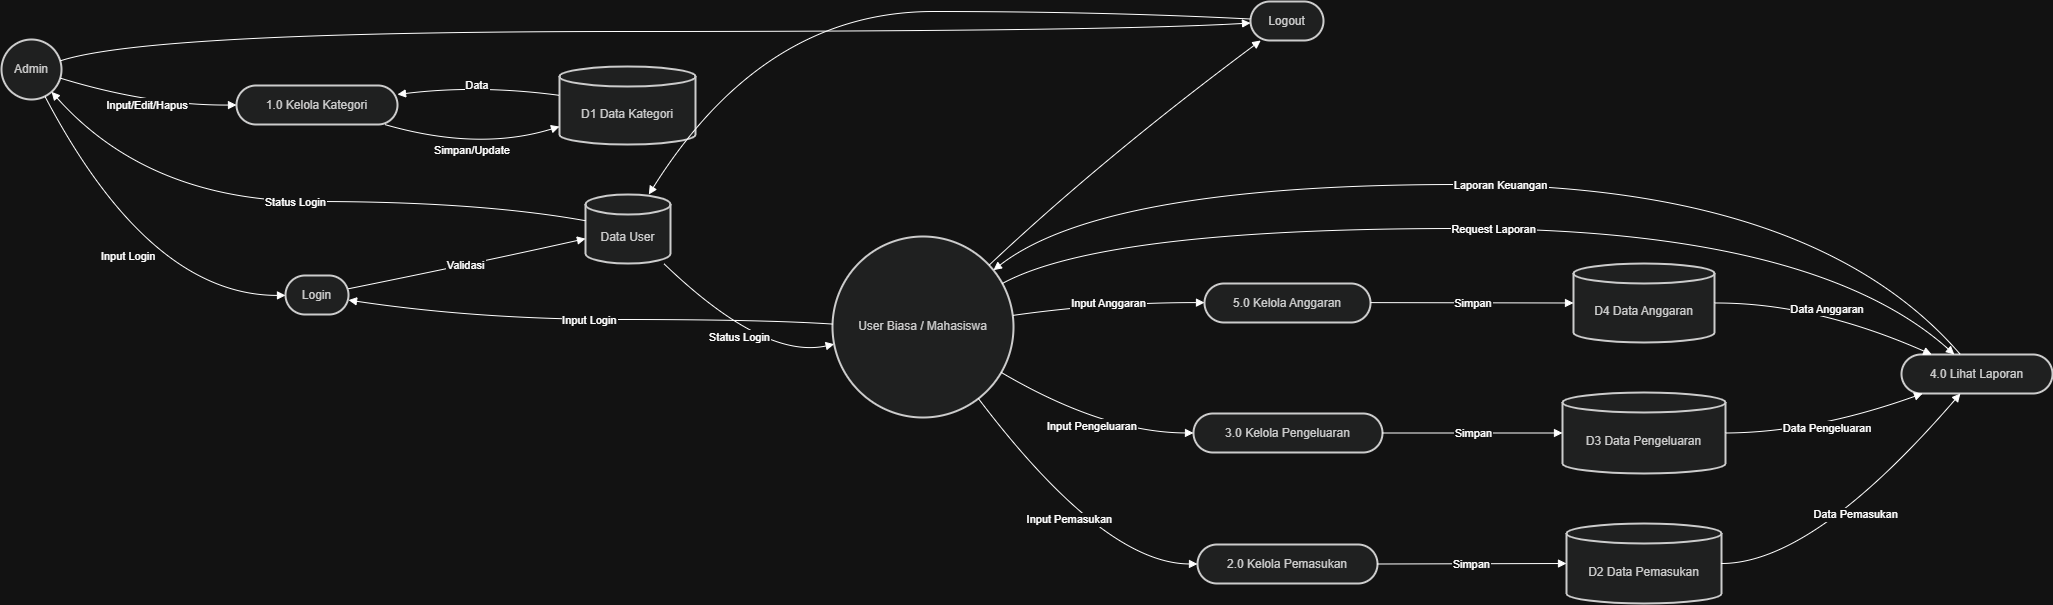

The diagram above was exported from draw.io. Its source (the exported page's mxGraphModel, read from the mxfile embedded in the PNG):
<mxGraphModel dx="2074" dy="1297" grid="1" gridSize="10" guides="1" tooltips="1" connect="1" arrows="1" fold="1" page="1" pageScale="1" pageWidth="850" pageHeight="1100" math="0" shadow="0">
  <root>
    <mxCell id="0" />
    <mxCell id="1" parent="0" />
    <mxCell id="GAdP9_xJuqEcm5VYc7A3-1" parent="1" style="ellipse;aspect=fixed;strokeWidth=2;whiteSpace=wrap;fillColor=light-dark(#eeeeee,#1f2020);strokeColor=light-dark(#999999,#cccccc);fontColor=light-dark(#333333,#cccccc);" value="Admin" vertex="1">
      <mxGeometry height="60" width="60" x="20" y="58" as="geometry" />
    </mxCell>
    <mxCell id="GAdP9_xJuqEcm5VYc7A3-2" parent="1" style="ellipse;aspect=fixed;strokeWidth=2;whiteSpace=wrap;fillColor=light-dark(#eeeeee,#1f2020);strokeColor=light-dark(#999999,#cccccc);fontColor=light-dark(#333333,#cccccc);" value="User Biasa / Mahasiswa" vertex="1">
      <mxGeometry height="181" width="181" x="851" y="255" as="geometry" />
    </mxCell>
    <mxCell id="GAdP9_xJuqEcm5VYc7A3-3" parent="1" style="rounded=1;whiteSpace=wrap;arcSize=50;strokeWidth=2;fillColor=light-dark(#eeeeee,#1f2020);strokeColor=light-dark(#999999,#cccccc);fontColor=light-dark(#333333,#cccccc);" value="Login" vertex="1">
      <mxGeometry height="39" width="63" x="304" y="294" as="geometry" />
    </mxCell>
    <mxCell id="GAdP9_xJuqEcm5VYc7A3-4" parent="1" style="rounded=1;whiteSpace=wrap;arcSize=50;strokeWidth=2;fillColor=light-dark(#eeeeee,#1f2020);strokeColor=light-dark(#999999,#cccccc);fontColor=light-dark(#333333,#cccccc);" value="Logout" vertex="1">
      <mxGeometry height="39" width="73" x="1269" y="20" as="geometry" />
    </mxCell>
    <mxCell id="GAdP9_xJuqEcm5VYc7A3-5" parent="1" style="shape=cylinder3;boundedLbl=1;backgroundOutline=1;size=10;strokeWidth=2;whiteSpace=wrap;fillColor=light-dark(#eeeeee,#1f2020);strokeColor=light-dark(#999999,#cccccc);fontColor=light-dark(#333333,#cccccc);" value="Data User" vertex="1">
      <mxGeometry height="69" width="85" x="604" y="213" as="geometry" />
    </mxCell>
    <mxCell id="GAdP9_xJuqEcm5VYc7A3-6" parent="1" style="rounded=1;whiteSpace=wrap;arcSize=50;strokeWidth=2;fillColor=light-dark(#eeeeee,#1f2020);strokeColor=light-dark(#999999,#cccccc);fontColor=light-dark(#333333,#cccccc);" value="1.0 Kelola Kategori" vertex="1">
      <mxGeometry height="39" width="161" x="255" y="104" as="geometry" />
    </mxCell>
    <mxCell id="GAdP9_xJuqEcm5VYc7A3-7" parent="1" style="rounded=1;whiteSpace=wrap;arcSize=50;strokeWidth=2;fillColor=light-dark(#eeeeee,#1f2020);strokeColor=light-dark(#999999,#cccccc);fontColor=light-dark(#333333,#cccccc);" value="2.0 Kelola Pemasukan" vertex="1">
      <mxGeometry height="39" width="180" x="1216" y="563" as="geometry" />
    </mxCell>
    <mxCell id="GAdP9_xJuqEcm5VYc7A3-8" parent="1" style="rounded=1;whiteSpace=wrap;arcSize=50;strokeWidth=2;fillColor=light-dark(#eeeeee,#1f2020);strokeColor=light-dark(#999999,#cccccc);fontColor=light-dark(#333333,#cccccc);" value="3.0 Kelola Pengeluaran" vertex="1">
      <mxGeometry height="39" width="189" x="1212" y="432" as="geometry" />
    </mxCell>
    <mxCell id="GAdP9_xJuqEcm5VYc7A3-9" parent="1" style="rounded=1;whiteSpace=wrap;arcSize=50;strokeWidth=2;fillColor=light-dark(#eeeeee,#1f2020);strokeColor=light-dark(#999999,#cccccc);fontColor=light-dark(#333333,#cccccc);" value="4.0 Lihat Laporan" vertex="1">
      <mxGeometry height="39" width="151" x="1920" y="373" as="geometry" />
    </mxCell>
    <mxCell id="GAdP9_xJuqEcm5VYc7A3-10" parent="1" style="rounded=1;whiteSpace=wrap;arcSize=50;strokeWidth=2;fillColor=light-dark(#eeeeee,#1f2020);strokeColor=light-dark(#999999,#cccccc);fontColor=light-dark(#333333,#cccccc);" value="5.0 Kelola Anggaran" vertex="1">
      <mxGeometry height="39" width="166" x="1223" y="302" as="geometry" />
    </mxCell>
    <mxCell id="GAdP9_xJuqEcm5VYc7A3-11" parent="1" style="shape=cylinder3;boundedLbl=1;backgroundOutline=1;size=10;strokeWidth=2;whiteSpace=wrap;fillColor=light-dark(#eeeeee,#1f2020);strokeColor=light-dark(#999999,#cccccc);fontColor=light-dark(#333333,#cccccc);" value="D1 Data Kategori" vertex="1">
      <mxGeometry height="78" width="136" x="578" y="85" as="geometry" />
    </mxCell>
    <mxCell id="GAdP9_xJuqEcm5VYc7A3-12" parent="1" style="shape=cylinder3;boundedLbl=1;backgroundOutline=1;size=10;strokeWidth=2;whiteSpace=wrap;fillColor=light-dark(#eeeeee,#1f2020);strokeColor=light-dark(#999999,#cccccc);fontColor=light-dark(#333333,#cccccc);" value="D2 Data Pemasukan" vertex="1">
      <mxGeometry height="80" width="155" x="1585" y="542" as="geometry" />
    </mxCell>
    <mxCell id="GAdP9_xJuqEcm5VYc7A3-13" parent="1" style="shape=cylinder3;boundedLbl=1;backgroundOutline=1;size=10;strokeWidth=2;whiteSpace=wrap;fillColor=light-dark(#eeeeee,#1f2020);strokeColor=light-dark(#999999,#cccccc);fontColor=light-dark(#333333,#cccccc);" value="D3 Data Pengeluaran" vertex="1">
      <mxGeometry height="81" width="163" x="1581" y="411" as="geometry" />
    </mxCell>
    <mxCell id="GAdP9_xJuqEcm5VYc7A3-14" parent="1" style="shape=cylinder3;boundedLbl=1;backgroundOutline=1;size=10;strokeWidth=2;whiteSpace=wrap;fillColor=light-dark(#eeeeee,#1f2020);strokeColor=light-dark(#999999,#cccccc);fontColor=light-dark(#333333,#cccccc);" value="D4 Data Anggaran" vertex="1">
      <mxGeometry height="79" width="141" x="1592" y="282" as="geometry" />
    </mxCell>
    <mxCell id="GAdP9_xJuqEcm5VYc7A3-15" edge="1" parent="1" source="GAdP9_xJuqEcm5VYc7A3-1" style="curved=1;startArrow=none;endArrow=block;exitX=0.76;exitY=0.99;entryX=0.01;entryY=0.51;rounded=0;" target="GAdP9_xJuqEcm5VYc7A3-3" value="Input Login">
      <mxGeometry relative="1" as="geometry">
        <Array as="points">
          <mxPoint x="168" y="314" />
        </Array>
      </mxGeometry>
    </mxCell>
    <mxCell id="GAdP9_xJuqEcm5VYc7A3-16" edge="1" parent="1" source="GAdP9_xJuqEcm5VYc7A3-2" style="curved=1;startArrow=none;endArrow=block;exitX=0;exitY=0.48;entryX=1;entryY=0.63;rounded=0;" target="GAdP9_xJuqEcm5VYc7A3-3" value="Input Login">
      <mxGeometry relative="1" as="geometry">
        <Array as="points">
          <mxPoint x="782" y="338" />
          <mxPoint x="497" y="338" />
        </Array>
      </mxGeometry>
    </mxCell>
    <mxCell id="GAdP9_xJuqEcm5VYc7A3-17" edge="1" parent="1" source="GAdP9_xJuqEcm5VYc7A3-3" style="curved=1;startArrow=none;endArrow=block;exitX=1;exitY=0.34;entryX=0;entryY=0.64;rounded=0;" target="GAdP9_xJuqEcm5VYc7A3-5" value="Validasi">
      <mxGeometry relative="1" as="geometry">
        <Array as="points">
          <mxPoint x="497" y="281" />
        </Array>
      </mxGeometry>
    </mxCell>
    <mxCell id="GAdP9_xJuqEcm5VYc7A3-18" edge="1" parent="1" source="GAdP9_xJuqEcm5VYc7A3-5" style="curved=1;startArrow=none;endArrow=block;exitX=0.92;exitY=1;entryX=0;entryY=0.6;rounded=0;" target="GAdP9_xJuqEcm5VYc7A3-2" value="Status Login">
      <mxGeometry relative="1" as="geometry">
        <Array as="points">
          <mxPoint x="782" y="378" />
        </Array>
      </mxGeometry>
    </mxCell>
    <mxCell id="GAdP9_xJuqEcm5VYc7A3-19" edge="1" parent="1" source="GAdP9_xJuqEcm5VYc7A3-5" style="curved=1;startArrow=none;endArrow=block;exitX=0;exitY=0.38;entryX=0.94;entryY=0.99;rounded=0;" target="GAdP9_xJuqEcm5VYc7A3-1" value="Status Login">
      <mxGeometry relative="1" as="geometry">
        <Array as="points">
          <mxPoint x="497" y="220" />
          <mxPoint x="168" y="220" />
        </Array>
      </mxGeometry>
    </mxCell>
    <mxCell id="GAdP9_xJuqEcm5VYc7A3-20" edge="1" parent="1" source="GAdP9_xJuqEcm5VYc7A3-2" style="curved=1;startArrow=none;endArrow=block;exitX=1;exitY=0.03;entryX=0.14;entryY=1;rounded=0;" target="GAdP9_xJuqEcm5VYc7A3-4" value="">
      <mxGeometry relative="1" as="geometry">
        <Array as="points">
          <mxPoint x="1122" y="176" />
        </Array>
      </mxGeometry>
    </mxCell>
    <mxCell id="GAdP9_xJuqEcm5VYc7A3-21" edge="1" parent="1" source="GAdP9_xJuqEcm5VYc7A3-1" style="curved=1;startArrow=none;endArrow=block;exitX=1;exitY=0.33;entryX=0.01;entryY=0.55;rounded=0;" target="GAdP9_xJuqEcm5VYc7A3-4" value="">
      <mxGeometry relative="1" as="geometry">
        <Array as="points">
          <mxPoint x="168" y="50" />
          <mxPoint x="1122" y="50" />
        </Array>
      </mxGeometry>
    </mxCell>
    <mxCell id="GAdP9_xJuqEcm5VYc7A3-22" edge="1" parent="1" source="GAdP9_xJuqEcm5VYc7A3-4" style="curved=1;startArrow=none;endArrow=block;exitX=0.01;exitY=0.45;entryX=0.75;entryY=-0.01;rounded=0;" target="GAdP9_xJuqEcm5VYc7A3-5" value="">
      <mxGeometry relative="1" as="geometry">
        <Array as="points">
          <mxPoint x="1122" y="30" />
          <mxPoint x="782" y="30" />
        </Array>
      </mxGeometry>
    </mxCell>
    <mxCell id="GAdP9_xJuqEcm5VYc7A3-23" edge="1" parent="1" source="GAdP9_xJuqEcm5VYc7A3-1" style="curved=1;startArrow=none;endArrow=block;exitX=1;exitY=0.65;entryX=0;entryY=0.5;rounded=0;" target="GAdP9_xJuqEcm5VYc7A3-6" value="Input/Edit/Hapus">
      <mxGeometry relative="1" as="geometry">
        <Array as="points">
          <mxPoint x="168" y="124" />
        </Array>
      </mxGeometry>
    </mxCell>
    <mxCell id="GAdP9_xJuqEcm5VYc7A3-24" edge="1" parent="1" source="GAdP9_xJuqEcm5VYc7A3-6" style="curved=1;startArrow=none;endArrow=block;exitX=0.92;exitY=1;entryX=0;entryY=0.77;rounded=0;" target="GAdP9_xJuqEcm5VYc7A3-11" value="Simpan/Update">
      <mxGeometry relative="1" as="geometry">
        <Array as="points">
          <mxPoint x="497" y="170" />
        </Array>
      </mxGeometry>
    </mxCell>
    <mxCell id="GAdP9_xJuqEcm5VYc7A3-25" edge="1" parent="1" source="GAdP9_xJuqEcm5VYc7A3-11" style="curved=1;startArrow=none;endArrow=block;exitX=0;exitY=0.37;entryX=1;entryY=0.23;rounded=0;" target="GAdP9_xJuqEcm5VYc7A3-6" value="Data">
      <mxGeometry relative="1" as="geometry">
        <Array as="points">
          <mxPoint x="497" y="103" />
        </Array>
      </mxGeometry>
    </mxCell>
    <mxCell id="GAdP9_xJuqEcm5VYc7A3-26" edge="1" parent="1" source="GAdP9_xJuqEcm5VYc7A3-2" style="curved=1;startArrow=none;endArrow=block;exitX=0.88;exitY=1;entryX=0;entryY=0.5;rounded=0;" target="GAdP9_xJuqEcm5VYc7A3-7" value="Input Pemasukan">
      <mxGeometry relative="1" as="geometry">
        <Array as="points">
          <mxPoint x="1122" y="582" />
        </Array>
      </mxGeometry>
    </mxCell>
    <mxCell id="GAdP9_xJuqEcm5VYc7A3-27" edge="1" parent="1" source="GAdP9_xJuqEcm5VYc7A3-7" style="curved=1;startArrow=none;endArrow=block;exitX=1;exitY=0.5;entryX=0;entryY=0.5;rounded=0;" target="GAdP9_xJuqEcm5VYc7A3-12" value="Simpan">
      <mxGeometry relative="1" as="geometry">
        <Array as="points" />
      </mxGeometry>
    </mxCell>
    <mxCell id="GAdP9_xJuqEcm5VYc7A3-28" edge="1" parent="1" source="GAdP9_xJuqEcm5VYc7A3-12" style="curved=1;startArrow=none;endArrow=block;exitX=1;exitY=0.5;entryX=0.39;entryY=1;rounded=0;" target="GAdP9_xJuqEcm5VYc7A3-9" value="Data Pemasukan">
      <mxGeometry relative="1" as="geometry">
        <Array as="points">
          <mxPoint x="1832" y="582" />
        </Array>
      </mxGeometry>
    </mxCell>
    <mxCell id="GAdP9_xJuqEcm5VYc7A3-29" edge="1" parent="1" source="GAdP9_xJuqEcm5VYc7A3-2" style="curved=1;startArrow=none;endArrow=block;exitX=1;exitY=0.79;entryX=0;entryY=0.5;rounded=0;" target="GAdP9_xJuqEcm5VYc7A3-8" value="Input Pengeluaran">
      <mxGeometry relative="1" as="geometry">
        <Array as="points">
          <mxPoint x="1122" y="451" />
        </Array>
      </mxGeometry>
    </mxCell>
    <mxCell id="GAdP9_xJuqEcm5VYc7A3-30" edge="1" parent="1" source="GAdP9_xJuqEcm5VYc7A3-8" style="curved=1;startArrow=none;endArrow=block;exitX=1;exitY=0.5;entryX=0;entryY=0.5;rounded=0;" target="GAdP9_xJuqEcm5VYc7A3-13" value="Simpan">
      <mxGeometry relative="1" as="geometry">
        <Array as="points" />
      </mxGeometry>
    </mxCell>
    <mxCell id="GAdP9_xJuqEcm5VYc7A3-31" edge="1" parent="1" source="GAdP9_xJuqEcm5VYc7A3-13" style="curved=1;startArrow=none;endArrow=block;exitX=1;exitY=0.5;entryX=0.14;entryY=1;rounded=0;" target="GAdP9_xJuqEcm5VYc7A3-9" value="Data Pengeluaran">
      <mxGeometry relative="1" as="geometry">
        <Array as="points">
          <mxPoint x="1832" y="451" />
        </Array>
      </mxGeometry>
    </mxCell>
    <mxCell id="GAdP9_xJuqEcm5VYc7A3-32" edge="1" parent="1" source="GAdP9_xJuqEcm5VYc7A3-2" style="curved=1;startArrow=none;endArrow=block;exitX=1;exitY=0.43;entryX=0;entryY=0.49;rounded=0;" target="GAdP9_xJuqEcm5VYc7A3-10" value="Input Anggaran">
      <mxGeometry relative="1" as="geometry">
        <Array as="points">
          <mxPoint x="1122" y="321" />
        </Array>
      </mxGeometry>
    </mxCell>
    <mxCell id="GAdP9_xJuqEcm5VYc7A3-33" edge="1" parent="1" source="GAdP9_xJuqEcm5VYc7A3-10" style="curved=1;startArrow=none;endArrow=block;exitX=1;exitY=0.49;entryX=0;entryY=0.5;rounded=0;" target="GAdP9_xJuqEcm5VYc7A3-14" value="Simpan">
      <mxGeometry relative="1" as="geometry">
        <Array as="points" />
      </mxGeometry>
    </mxCell>
    <mxCell id="GAdP9_xJuqEcm5VYc7A3-34" edge="1" parent="1" source="GAdP9_xJuqEcm5VYc7A3-14" style="curved=1;startArrow=none;endArrow=block;exitX=1;exitY=0.5;entryX=0.2;entryY=0;rounded=0;" target="GAdP9_xJuqEcm5VYc7A3-9" value="Data Anggaran">
      <mxGeometry relative="1" as="geometry">
        <Array as="points">
          <mxPoint x="1832" y="321" />
        </Array>
      </mxGeometry>
    </mxCell>
    <mxCell id="GAdP9_xJuqEcm5VYc7A3-35" edge="1" parent="1" source="GAdP9_xJuqEcm5VYc7A3-2" style="curved=1;startArrow=none;endArrow=block;exitX=1;exitY=0.23;entryX=0.35;entryY=0;rounded=0;" target="GAdP9_xJuqEcm5VYc7A3-9" value="Request Laporan">
      <mxGeometry relative="1" as="geometry">
        <Array as="points">
          <mxPoint x="1122" y="247" />
          <mxPoint x="1832" y="247" />
        </Array>
      </mxGeometry>
    </mxCell>
    <mxCell id="GAdP9_xJuqEcm5VYc7A3-36" edge="1" parent="1" source="GAdP9_xJuqEcm5VYc7A3-9" style="curved=1;startArrow=none;endArrow=block;exitX=0.39;exitY=0;entryX=1;entryY=0.1;rounded=0;" target="GAdP9_xJuqEcm5VYc7A3-2" value="Laporan Keuangan">
      <mxGeometry relative="1" as="geometry">
        <Array as="points">
          <mxPoint x="1832" y="203" />
          <mxPoint x="1122" y="203" />
        </Array>
      </mxGeometry>
    </mxCell>
  </root>
</mxGraphModel>